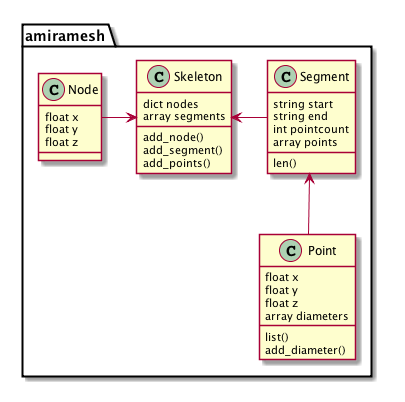

The diagram above was rendered by PlantUML. Its source (embedded in the PNG):
@startuml
  hide empty members

package amiramesh {

  class Skeleton {
    dict nodes
    array segments
    add_node()
    add_segment()
    add_points()
  }

  class Node {
    float x
    float y
    float z
  }

  class Segment {
    string start
    string end
    int pointcount
    array points
    len()
  }

  class Point {
    float x
    float y
    float z
    array diameters
    list()
    add_diameter()
  }

  Skeleton <-r- Node
  Skeleton <- Segment
  Segment <-- Point

}

@enduml